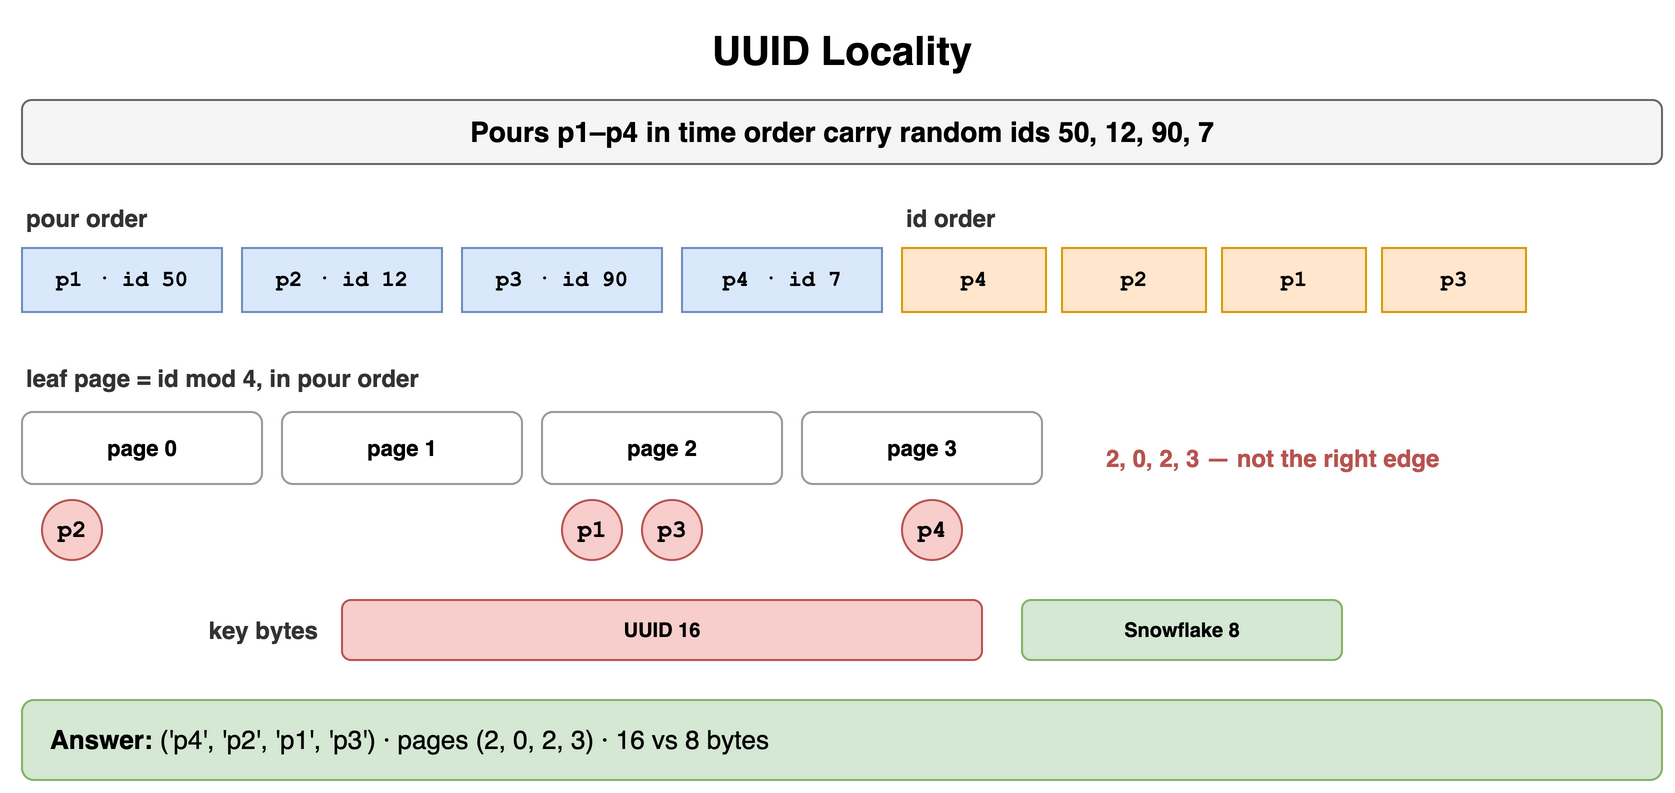

The diagram above was exported from draw.io. Its source (the exported page's mxGraphModel, read from the mxfile embedded in the PNG):
<mxGraphModel dx="900" dy="404" grid="1" gridSize="10" guides="1" tooltips="1" connect="1" arrows="1" fold="1" page="1" pageScale="1" pageWidth="900" pageHeight="404" math="0" shadow="0">
  <root>
    <mxCell id="0" />
    <mxCell id="1" parent="0" />
    <mxCell id="b1" value="UUID Locality" style="text;html=1;align=center;verticalAlign=middle;whiteSpace=wrap;fontSize=20;fontStyle=1;" vertex="1" parent="1">
      <mxGeometry x="40" y="10" width="820" height="30" as="geometry" />
    </mxCell>
    <mxCell id="b2" value="Pours p1–p4 in time order carry random ids 50, 12, 90, 7" style="rounded=1;whiteSpace=wrap;html=1;fillColor=#f5f5f5;strokeColor=#666666;fontStyle=1;fontSize=14;" vertex="1" parent="1">
      <mxGeometry x="40" y="50" width="820" height="32" as="geometry" />
    </mxCell>
    <mxCell id="b3" value="pour order" style="text;html=1;whiteSpace=wrap;fontSize=11;align=left;verticalAlign=middle;fontSize=12;fontColor=#333333;fontStyle=1;" vertex="1" parent="1">
      <mxGeometry x="40" y="100" width="300" height="18" as="geometry" />
    </mxCell>
    <mxCell id="b4" value="p1 · id 50" style="rounded=0;whiteSpace=wrap;html=1;fontFamily=Courier New;fontStyle=1;fontSize=13;fillColor=#dae8fc;strokeColor=#6c8ebf;fontSize=11;" vertex="1" parent="1">
      <mxGeometry x="40" y="124" width="100" height="32" as="geometry" />
    </mxCell>
    <mxCell id="b5" value="p2 · id 12" style="rounded=0;whiteSpace=wrap;html=1;fontFamily=Courier New;fontStyle=1;fontSize=13;fillColor=#dae8fc;strokeColor=#6c8ebf;fontSize=11;" vertex="1" parent="1">
      <mxGeometry x="150" y="124" width="100" height="32" as="geometry" />
    </mxCell>
    <mxCell id="b6" value="p3 · id 90" style="rounded=0;whiteSpace=wrap;html=1;fontFamily=Courier New;fontStyle=1;fontSize=13;fillColor=#dae8fc;strokeColor=#6c8ebf;fontSize=11;" vertex="1" parent="1">
      <mxGeometry x="260" y="124" width="100" height="32" as="geometry" />
    </mxCell>
    <mxCell id="b7" value="p4 · id 7" style="rounded=0;whiteSpace=wrap;html=1;fontFamily=Courier New;fontStyle=1;fontSize=13;fillColor=#dae8fc;strokeColor=#6c8ebf;fontSize=11;" vertex="1" parent="1">
      <mxGeometry x="370" y="124" width="100" height="32" as="geometry" />
    </mxCell>
    <mxCell id="b8" value="id order" style="text;html=1;whiteSpace=wrap;fontSize=11;align=left;verticalAlign=middle;fontSize=12;fontColor=#333333;fontStyle=1;" vertex="1" parent="1">
      <mxGeometry x="480" y="100" width="300" height="18" as="geometry" />
    </mxCell>
    <mxCell id="b9" value="p4" style="rounded=0;whiteSpace=wrap;html=1;fontFamily=Courier New;fontStyle=1;fontSize=13;fillColor=#ffe6cc;strokeColor=#d79b00;fontSize=11;" vertex="1" parent="1">
      <mxGeometry x="480" y="124" width="72" height="32" as="geometry" />
    </mxCell>
    <mxCell id="b10" value="p2" style="rounded=0;whiteSpace=wrap;html=1;fontFamily=Courier New;fontStyle=1;fontSize=13;fillColor=#ffe6cc;strokeColor=#d79b00;fontSize=11;" vertex="1" parent="1">
      <mxGeometry x="560" y="124" width="72" height="32" as="geometry" />
    </mxCell>
    <mxCell id="b11" value="p1" style="rounded=0;whiteSpace=wrap;html=1;fontFamily=Courier New;fontStyle=1;fontSize=13;fillColor=#ffe6cc;strokeColor=#d79b00;fontSize=11;" vertex="1" parent="1">
      <mxGeometry x="640" y="124" width="72" height="32" as="geometry" />
    </mxCell>
    <mxCell id="b12" value="p3" style="rounded=0;whiteSpace=wrap;html=1;fontFamily=Courier New;fontStyle=1;fontSize=13;fillColor=#ffe6cc;strokeColor=#d79b00;fontSize=11;" vertex="1" parent="1">
      <mxGeometry x="720" y="124" width="72" height="32" as="geometry" />
    </mxCell>
    <mxCell id="b13" value="leaf page = id mod 4, in pour order" style="text;html=1;whiteSpace=wrap;fontSize=11;align=left;verticalAlign=middle;fontSize=12;fontColor=#333333;fontStyle=1;" vertex="1" parent="1">
      <mxGeometry x="40" y="180" width="400" height="18" as="geometry" />
    </mxCell>
    <mxCell id="b14" value="page 0" style="rounded=1;whiteSpace=wrap;html=1;fillColor=#ffffff;strokeColor=#999999;fontSize=11;align=center;fontStyle=1;" vertex="1" parent="1">
      <mxGeometry x="40" y="206" width="120" height="36" as="geometry" />
    </mxCell>
    <mxCell id="b15" value="page 1" style="rounded=1;whiteSpace=wrap;html=1;fillColor=#ffffff;strokeColor=#999999;fontSize=11;align=center;fontStyle=1;" vertex="1" parent="1">
      <mxGeometry x="170" y="206" width="120" height="36" as="geometry" />
    </mxCell>
    <mxCell id="b16" value="page 2" style="rounded=1;whiteSpace=wrap;html=1;fillColor=#ffffff;strokeColor=#999999;fontSize=11;align=center;fontStyle=1;" vertex="1" parent="1">
      <mxGeometry x="300" y="206" width="120" height="36" as="geometry" />
    </mxCell>
    <mxCell id="b17" value="page 3" style="rounded=1;whiteSpace=wrap;html=1;fillColor=#ffffff;strokeColor=#999999;fontSize=11;align=center;fontStyle=1;" vertex="1" parent="1">
      <mxGeometry x="430" y="206" width="120" height="36" as="geometry" />
    </mxCell>
    <mxCell id="b18" value="p1" style="ellipse;whiteSpace=wrap;html=1;fontStyle=1;fontSize=12;fontFamily=Courier New;fillColor=#f8cecc;strokeColor=#b85450;" vertex="1" parent="1">
      <mxGeometry x="310" y="250" width="30" height="30" as="geometry" />
    </mxCell>
    <mxCell id="b19" value="p2" style="ellipse;whiteSpace=wrap;html=1;fontStyle=1;fontSize=12;fontFamily=Courier New;fillColor=#f8cecc;strokeColor=#b85450;" vertex="1" parent="1">
      <mxGeometry x="50" y="250" width="30" height="30" as="geometry" />
    </mxCell>
    <mxCell id="b20" value="p3" style="ellipse;whiteSpace=wrap;html=1;fontStyle=1;fontSize=12;fontFamily=Courier New;fillColor=#f8cecc;strokeColor=#b85450;" vertex="1" parent="1">
      <mxGeometry x="350" y="250" width="30" height="30" as="geometry" />
    </mxCell>
    <mxCell id="b21" value="p4" style="ellipse;whiteSpace=wrap;html=1;fontStyle=1;fontSize=12;fontFamily=Courier New;fillColor=#f8cecc;strokeColor=#b85450;" vertex="1" parent="1">
      <mxGeometry x="480" y="250" width="30" height="30" as="geometry" />
    </mxCell>
    <mxCell id="b22" value="2, 0, 2, 3 — not the right edge" style="text;html=1;whiteSpace=wrap;fontSize=11;align=left;verticalAlign=middle;fontSize=12;fontColor=#b85450;fontStyle=1;" vertex="1" parent="1">
      <mxGeometry x="580" y="214" width="280" height="30" as="geometry" />
    </mxCell>
    <mxCell id="b23" value="key bytes" style="text;html=1;whiteSpace=wrap;fontSize=11;align=right;verticalAlign=middle;fontSize=12;fontColor=#333333;fontStyle=1;" vertex="1" parent="1">
      <mxGeometry x="40" y="300" width="150" height="30" as="geometry" />
    </mxCell>
    <mxCell id="b24" value="UUID 16" style="rounded=1;whiteSpace=wrap;html=1;fillColor=#f8cecc;strokeColor=#b85450;fontSize=10;align=center;fontStyle=1;" vertex="1" parent="1">
      <mxGeometry x="200" y="300" width="320" height="30" as="geometry" />
    </mxCell>
    <mxCell id="b25" value="Snowflake 8" style="rounded=1;whiteSpace=wrap;html=1;fillColor=#d5e8d4;strokeColor=#82b366;fontSize=10;align=center;fontStyle=1;" vertex="1" parent="1">
      <mxGeometry x="540" y="300" width="160" height="30" as="geometry" />
    </mxCell>
    <mxCell id="b26" value="&lt;b&gt;Answer:&lt;/b&gt; ('p4', 'p2', 'p1', 'p3') · pages (2, 0, 2, 3) · 16 vs 8 bytes" style="rounded=1;whiteSpace=wrap;html=1;fillColor=#d5e8d4;strokeColor=#82b366;fontSize=13;align=left;spacingLeft=12;" vertex="1" parent="1">
      <mxGeometry x="40" y="350" width="820" height="40" as="geometry" />
    </mxCell>
  </root>
</mxGraphModel>